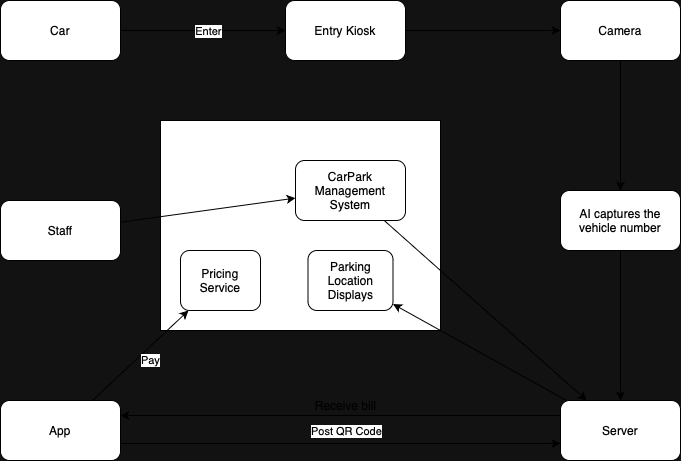

The diagram above was exported from draw.io. Its source (the exported page's mxGraphModel, read from the mxfile embedded in the PNG):
<mxGraphModel dx="953" dy="622" grid="1" gridSize="10" guides="1" tooltips="1" connect="1" arrows="1" fold="1" page="1" pageScale="1" pageWidth="827" pageHeight="1169" math="0" shadow="0">
  <root>
    <mxCell id="0" />
    <mxCell id="1" parent="0" />
    <mxCell id="btfm-BtXLH4S9h7pz9ww-1" value="" style="rounded=0;whiteSpace=wrap;html=1;" vertex="1" parent="1">
      <mxGeometry x="200" y="160" width="280" height="210" as="geometry" />
    </mxCell>
    <mxCell id="btfm-BtXLH4S9h7pz9ww-2" value="CarPark Management System" style="rounded=1;whiteSpace=wrap;html=1;" vertex="1" parent="1">
      <mxGeometry x="335" y="200" width="110" height="60" as="geometry" />
    </mxCell>
    <mxCell id="btfm-BtXLH4S9h7pz9ww-3" value="Pricing Service" style="rounded=1;whiteSpace=wrap;html=1;" vertex="1" parent="1">
      <mxGeometry x="220" y="290" width="80" height="60" as="geometry" />
    </mxCell>
    <mxCell id="btfm-BtXLH4S9h7pz9ww-5" value="App" style="rounded=1;whiteSpace=wrap;html=1;" vertex="1" parent="1">
      <mxGeometry x="40" y="440" width="120" height="60" as="geometry" />
    </mxCell>
    <mxCell id="btfm-BtXLH4S9h7pz9ww-6" value="Server" style="rounded=1;whiteSpace=wrap;html=1;" vertex="1" parent="1">
      <mxGeometry x="600" y="440" width="120" height="60" as="geometry" />
    </mxCell>
    <mxCell id="btfm-BtXLH4S9h7pz9ww-8" value="AI&amp;nbsp;captures the vehicle number" style="rounded=1;whiteSpace=wrap;html=1;" vertex="1" parent="1">
      <mxGeometry x="600" y="230" width="120" height="60" as="geometry" />
    </mxCell>
    <mxCell id="btfm-BtXLH4S9h7pz9ww-9" value="Entry Kiosk" style="rounded=1;whiteSpace=wrap;html=1;" vertex="1" parent="1">
      <mxGeometry x="325" y="40" width="120" height="60" as="geometry" />
    </mxCell>
    <mxCell id="btfm-BtXLH4S9h7pz9ww-10" value="Camera" style="rounded=1;whiteSpace=wrap;html=1;" vertex="1" parent="1">
      <mxGeometry x="600" y="40" width="120" height="60" as="geometry" />
    </mxCell>
    <mxCell id="btfm-BtXLH4S9h7pz9ww-11" value="Car" style="rounded=1;whiteSpace=wrap;html=1;" vertex="1" parent="1">
      <mxGeometry x="40" y="40" width="120" height="60" as="geometry" />
    </mxCell>
    <mxCell id="btfm-BtXLH4S9h7pz9ww-12" value="" style="endArrow=classic;html=1;rounded=0;" edge="1" parent="1" source="btfm-BtXLH4S9h7pz9ww-11" target="btfm-BtXLH4S9h7pz9ww-9">
      <mxGeometry width="50" height="50" relative="1" as="geometry">
        <mxPoint x="70" y="230" as="sourcePoint" />
        <mxPoint x="120" y="180" as="targetPoint" />
      </mxGeometry>
    </mxCell>
    <mxCell id="btfm-BtXLH4S9h7pz9ww-13" value="Enter" style="edgeLabel;html=1;align=center;verticalAlign=middle;resizable=0;points=[];" vertex="1" connectable="0" parent="btfm-BtXLH4S9h7pz9ww-12">
      <mxGeometry x="0.05" relative="1" as="geometry">
        <mxPoint as="offset" />
      </mxGeometry>
    </mxCell>
    <mxCell id="btfm-BtXLH4S9h7pz9ww-14" value="" style="endArrow=classic;html=1;rounded=0;" edge="1" parent="1" source="btfm-BtXLH4S9h7pz9ww-9" target="btfm-BtXLH4S9h7pz9ww-10">
      <mxGeometry width="50" height="50" relative="1" as="geometry">
        <mxPoint x="400" y="120" as="sourcePoint" />
        <mxPoint x="470.71067811865476" y="70" as="targetPoint" />
      </mxGeometry>
    </mxCell>
    <mxCell id="btfm-BtXLH4S9h7pz9ww-16" value="" style="endArrow=classic;html=1;rounded=0;" edge="1" parent="1" source="btfm-BtXLH4S9h7pz9ww-10" target="btfm-BtXLH4S9h7pz9ww-8">
      <mxGeometry width="50" height="50" relative="1" as="geometry">
        <mxPoint x="490" y="120" as="sourcePoint" />
        <mxPoint x="570" y="60" as="targetPoint" />
      </mxGeometry>
    </mxCell>
    <mxCell id="btfm-BtXLH4S9h7pz9ww-17" value="" style="endArrow=classic;html=1;rounded=0;" edge="1" parent="1" source="btfm-BtXLH4S9h7pz9ww-8" target="btfm-BtXLH4S9h7pz9ww-6">
      <mxGeometry width="50" height="50" relative="1" as="geometry">
        <mxPoint x="510" y="320" as="sourcePoint" />
        <mxPoint x="590" y="360" as="targetPoint" />
      </mxGeometry>
    </mxCell>
    <mxCell id="btfm-BtXLH4S9h7pz9ww-18" value="Staff" style="rounded=1;whiteSpace=wrap;html=1;" vertex="1" parent="1">
      <mxGeometry x="40" y="240" width="120" height="60" as="geometry" />
    </mxCell>
    <mxCell id="btfm-BtXLH4S9h7pz9ww-19" value="" style="endArrow=classic;html=1;rounded=0;" edge="1" parent="1" source="btfm-BtXLH4S9h7pz9ww-18" target="btfm-BtXLH4S9h7pz9ww-2">
      <mxGeometry width="50" height="50" relative="1" as="geometry">
        <mxPoint x="230" y="460" as="sourcePoint" />
        <mxPoint x="280" y="410" as="targetPoint" />
      </mxGeometry>
    </mxCell>
    <mxCell id="btfm-BtXLH4S9h7pz9ww-20" value="Parking Location Displays" style="rounded=1;whiteSpace=wrap;html=1;" vertex="1" parent="1">
      <mxGeometry x="347.5" y="290" width="85" height="60" as="geometry" />
    </mxCell>
    <mxCell id="btfm-BtXLH4S9h7pz9ww-21" value="" style="endArrow=classic;html=1;rounded=0;" edge="1" parent="1" source="btfm-BtXLH4S9h7pz9ww-2" target="btfm-BtXLH4S9h7pz9ww-6">
      <mxGeometry width="50" height="50" relative="1" as="geometry">
        <mxPoint x="490" y="420" as="sourcePoint" />
        <mxPoint x="630" y="360" as="targetPoint" />
      </mxGeometry>
    </mxCell>
    <mxCell id="btfm-BtXLH4S9h7pz9ww-22" value="" style="endArrow=classic;html=1;rounded=0;" edge="1" parent="1" source="btfm-BtXLH4S9h7pz9ww-6" target="btfm-BtXLH4S9h7pz9ww-20">
      <mxGeometry width="50" height="50" relative="1" as="geometry">
        <mxPoint x="470" y="440" as="sourcePoint" />
        <mxPoint x="520" y="390" as="targetPoint" />
      </mxGeometry>
    </mxCell>
    <mxCell id="btfm-BtXLH4S9h7pz9ww-27" value="" style="endArrow=classic;html=1;rounded=0;" edge="1" parent="1">
      <mxGeometry width="50" height="50" relative="1" as="geometry">
        <mxPoint x="160" y="483" as="sourcePoint" />
        <mxPoint x="600" y="483" as="targetPoint" />
      </mxGeometry>
    </mxCell>
    <mxCell id="btfm-BtXLH4S9h7pz9ww-28" value="Post QR Code" style="edgeLabel;html=1;align=center;verticalAlign=middle;resizable=0;points=[];" vertex="1" connectable="0" parent="btfm-BtXLH4S9h7pz9ww-27">
      <mxGeometry x="0.0545" y="3" relative="1" as="geometry">
        <mxPoint x="-7" y="-10" as="offset" />
      </mxGeometry>
    </mxCell>
    <mxCell id="btfm-BtXLH4S9h7pz9ww-29" value="" style="endArrow=classic;html=1;rounded=0;exitX=0;exitY=0.25;exitDx=0;exitDy=0;entryX=1;entryY=0.25;entryDx=0;entryDy=0;" edge="1" parent="1" source="btfm-BtXLH4S9h7pz9ww-6" target="btfm-BtXLH4S9h7pz9ww-5">
      <mxGeometry width="50" height="50" relative="1" as="geometry">
        <mxPoint x="-40" y="460" as="sourcePoint" />
        <mxPoint x="10" y="410" as="targetPoint" />
      </mxGeometry>
    </mxCell>
    <mxCell id="btfm-BtXLH4S9h7pz9ww-32" value="Receive bill" style="text;html=1;align=center;verticalAlign=middle;resizable=0;points=[];autosize=1;strokeColor=none;fillColor=none;" vertex="1" parent="1">
      <mxGeometry x="345" y="430" width="80" height="30" as="geometry" />
    </mxCell>
    <mxCell id="btfm-BtXLH4S9h7pz9ww-33" value="" style="endArrow=classic;html=1;rounded=0;" edge="1" parent="1" source="btfm-BtXLH4S9h7pz9ww-5" target="btfm-BtXLH4S9h7pz9ww-3">
      <mxGeometry width="50" height="50" relative="1" as="geometry">
        <mxPoint x="80" y="440" as="sourcePoint" />
        <mxPoint x="130" y="390" as="targetPoint" />
      </mxGeometry>
    </mxCell>
    <mxCell id="btfm-BtXLH4S9h7pz9ww-34" value="Pay" style="edgeLabel;html=1;align=center;verticalAlign=middle;resizable=0;points=[];" vertex="1" connectable="0" parent="btfm-BtXLH4S9h7pz9ww-33">
      <mxGeometry x="0.0949" y="4" relative="1" as="geometry">
        <mxPoint x="8" y="12" as="offset" />
      </mxGeometry>
    </mxCell>
  </root>
</mxGraphModel>